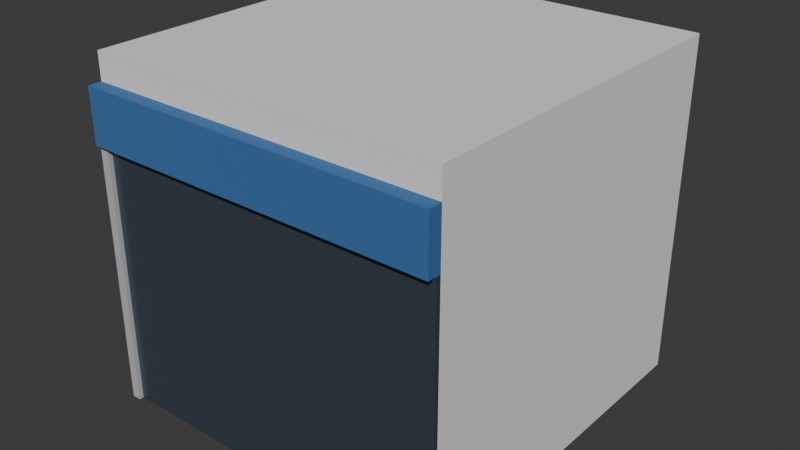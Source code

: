 # Source: galleria-front.blend  (saved by Blender 5.2.44; exported with 4.5.12 LTS)
import bpy
from mathutils import Matrix  # noqa: F401  (used for matrix-valued properties, if any)

bpy.ops.wm.read_factory_settings(use_empty=True)
scene = bpy.context.scene
scene.name = 'Scene'

# ---- collections
col_collection = bpy.data.collections.new('Collection'); scene.collection.children.link(col_collection)

# ---- materials (node trees are filled in below, after node groups)
mat_panel = bpy.data.materials.new('panel')
mat_panel.diffuse_color = (0.8388, 0.8228, 0.7758, 1.0)
mat_glass = bpy.data.materials.new('glass')
mat_glass.diffuse_color = (0.04092, 0.05951, 0.07421, 1.0)
mat_steel = bpy.data.materials.new('steel')
mat_steel.diffuse_color = (0.4735, 0.491, 0.5089, 1.0)
mat_accent = bpy.data.materials.new('accent')
mat_accent.diffuse_color = (0.04231, 0.1559, 0.3763, 1.0)

# ---- material node trees
mat_panel.use_nodes = True; mat_panel.node_tree.nodes.clear()
_N = mat_panel.node_tree.nodes; _L = mat_panel.node_tree.links
n0 = _N.new('ShaderNodeBsdfPrincipled'); n0.name = 'Principled BSDF'; n0.location = (-200, 100)
n0.inputs[0].default_value = (0.8388, 0.8228, 0.7758, 1.0)
n0.inputs[2].default_value = 0.85
n0.inputs[10].default_value = 0.005
n1 = _N.new('ShaderNodeOutputMaterial'); n1.name = 'Material Output'; n1.location = (200, 100)
_L.new(n0.outputs[0], n1.inputs[0])
n1.is_active_output = True
mat_glass.use_nodes = True; mat_glass.node_tree.nodes.clear()
_N = mat_glass.node_tree.nodes; _L = mat_glass.node_tree.links
n0 = _N.new('ShaderNodeBsdfPrincipled'); n0.name = 'Principled BSDF'; n0.location = (-200, 100)
n0.inputs[0].default_value = (0.04092, 0.05951, 0.07421, 1.0)
n0.inputs[2].default_value = 0.25
n0.inputs[10].default_value = 0.005
n1 = _N.new('ShaderNodeOutputMaterial'); n1.name = 'Material Output'; n1.location = (200, 100)
_L.new(n0.outputs[0], n1.inputs[0])
n1.is_active_output = True
mat_steel.use_nodes = True; mat_steel.node_tree.nodes.clear()
_N = mat_steel.node_tree.nodes; _L = mat_steel.node_tree.links
n0 = _N.new('ShaderNodeBsdfPrincipled'); n0.name = 'Principled BSDF'; n0.location = (-200, 100)
n0.inputs[0].default_value = (0.4735, 0.491, 0.5089, 1.0)
n0.inputs[2].default_value = 0.85
n0.inputs[10].default_value = 0.005
n1 = _N.new('ShaderNodeOutputMaterial'); n1.name = 'Material Output'; n1.location = (200, 100)
_L.new(n0.outputs[0], n1.inputs[0])
n1.is_active_output = True
mat_accent.use_nodes = True; mat_accent.node_tree.nodes.clear()
_N = mat_accent.node_tree.nodes; _L = mat_accent.node_tree.links
n0 = _N.new('ShaderNodeBsdfPrincipled'); n0.name = 'Principled BSDF'; n0.location = (-200, 100)
n0.inputs[0].default_value = (0.04231, 0.1559, 0.3763, 1.0)
n0.inputs[2].default_value = 0.85
n0.inputs[10].default_value = 0.005
n1 = _N.new('ShaderNodeOutputMaterial'); n1.name = 'Material Output'; n1.location = (200, 100)
_L.new(n0.outputs[0], n1.inputs[0])
n1.is_active_output = True

# ---- world
world_world = bpy.data.worlds.new('World'); scene.world = world_world
world_world.use_nodes = True; world_world.node_tree.nodes.clear()
_N = world_world.node_tree.nodes; _L = world_world.node_tree.links
n0 = _N.new('ShaderNodeOutputWorld'); n0.name = 'World Output'; n0.location = (200, 100)
n1 = _N.new('ShaderNodeBackground'); n1.name = 'Background'; n1.location = (-200, 100)
n1.inputs[0].default_value = (0.05088, 0.05088, 0.05088, 1.0)
_L.new(n1.outputs[0], n0.inputs[0])
n0.is_active_output = True
world_world.color = (0.05088, 0.05088, 0.05088)
world_world.sun_shadow_jitter_overblur = 0.0

# ---- meshes
me_mass = bpy.data.meshes.new('mass')
me_mass.from_pydata([(-2.0, -2.0, 0.0), (2.0, -2.0, 0.0), (2.0, 2.0, 0.0), (-2.0, 2.0, 0.0), (-2.0, -2.0, 3.5), (2.0, -2.0, 3.5), (2.0, 2.0, 3.5), (-2.0, 2.0, 3.5), (-2.0, -2.0, 3.5), (2.0, -2.0, 3.5), (2.0, 2.0, 3.5), (-2.0, 2.0, 3.5), (-2.0, -2.0, 3.8), (2.0, -2.0, 3.8), (2.0, 2.0, 3.8), (-2.0, 2.0, 3.8), (-2.0, -2.05, 0.0), (2.0, -2.05, 0.0), (2.0, -2.0, 0.0), (-2.0, -2.0, 0.0), (-2.0, -2.05, 2.9), (2.0, -2.05, 2.9), (2.0, -2.0, 2.9), (-2.0, -2.0, 2.9), (-2.0, -2.1, 0.0), (-1.9, -2.1, 0.0), (-1.9, -2.0, 0.0), (-2.0, -2.0, 0.0), (-2.0, -2.1, 2.9), (-1.9, -2.1, 2.9), (-1.9, -2.0, 2.9), (-2.0, -2.0, 2.9), (-2.0, -2.15, 2.9), (2.0, -2.15, 2.9), (2.0, -2.0, 2.9), (-2.0, -2.0, 2.9), (-2.0, -2.15, 3.5), (2.0, -2.15, 3.5), (2.0, -2.0, 3.5), (-2.0, -2.0, 3.5)], [], [(0, 3, 2, 1), (4, 5, 6, 7), (0, 1, 5, 4), (1, 2, 6, 5), (2, 3, 7, 6), (3, 0, 4, 7), (8, 11, 10, 9), (12, 13, 14, 15), (8, 9, 13, 12), (9, 10, 14, 13), (10, 11, 15, 14), (11, 8, 12, 15), (16, 19, 18, 17), (20, 21, 22, 23), (16, 17, 21, 20), (17, 18, 22, 21), (18, 19, 23, 22), (19, 16, 20, 23), (24, 27, 26, 25), (28, 29, 30, 31), (24, 25, 29, 28), (25, 26, 30, 29), (26, 27, 31, 30), (27, 24, 28, 31), (32, 35, 34, 33), (36, 37, 38, 39), (32, 33, 37, 36), (33, 34, 38, 37), (34, 35, 39, 38), (35, 32, 36, 39)])
me_mass.polygons.foreach_set('material_index', [0, 0, 0, 0, 0, 0, 0, 0, 0, 0, 0, 0, 1, 1, 1, 1, 1, 1, 2, 2, 2, 2, 2, 2, 3, 3, 3, 3, 3, 3])
me_mass.materials.append(mat_panel)
me_mass.materials.append(mat_glass)
me_mass.materials.append(mat_steel)
me_mass.materials.append(mat_accent)
me_mass.update()

# ---- objects
ob_galleria_front = bpy.data.objects.new('galleria-front', me_mass)

# ---- transforms, parenting, visibility, modifiers, constraints
ob_galleria_front.location = (0.0, 0.0, 0.0)

# ---- collection membership
col_collection.objects.link(ob_galleria_front)

# ---- scene / render settings (as saved in the file)
scene.frame_start = 1; scene.frame_end = 250; scene.frame_set(1)
scene.render.engine = 'BLENDER_EEVEE_NEXT'
scene.render.bake_bias = 0.0
scene.render.bake_samples = 0
scene.render.compositor_device = 'GPU'
scene.eevee.use_volume_custom_range = False
scene.eevee.fast_gi_thickness_near = 0.1
scene.eevee.fast_gi_thickness_far = 0.0
scene.eevee.ray_tracing_options.screen_trace_thickness = 0.1
bpy.context.view_layer.update()

# ---- added for rendering (the .blend has no active camera and no usable light): camera, sun
cam_auto = bpy.data.cameras.new('AutoCamera')
cam_auto.lens = 50.0
cam_auto.sensor_width = 36.0
cam_auto.clip_end = 1000.0
ob_auto_camera = bpy.data.objects.new('AutoCamera', cam_auto)
scene.collection.objects.link(ob_auto_camera)
ob_auto_camera.location = (6.38757, -7.74008, 7.01006)
ob_auto_camera.rotation_euler = (1.09748, -7.21219e-08, 0.694738)
scene.camera = ob_auto_camera
light_auto_sun = bpy.data.lights.new('AutoSun', 'SUN')
light_auto_sun.energy = 3.0
light_auto_sun.angle = 0.0523599
ob_auto_sun = bpy.data.objects.new('AutoSun', light_auto_sun)
scene.collection.objects.link(ob_auto_sun)
ob_auto_sun.rotation_euler = (0.872665, 0.174533, 0.523599)
bpy.context.view_layer.update()
